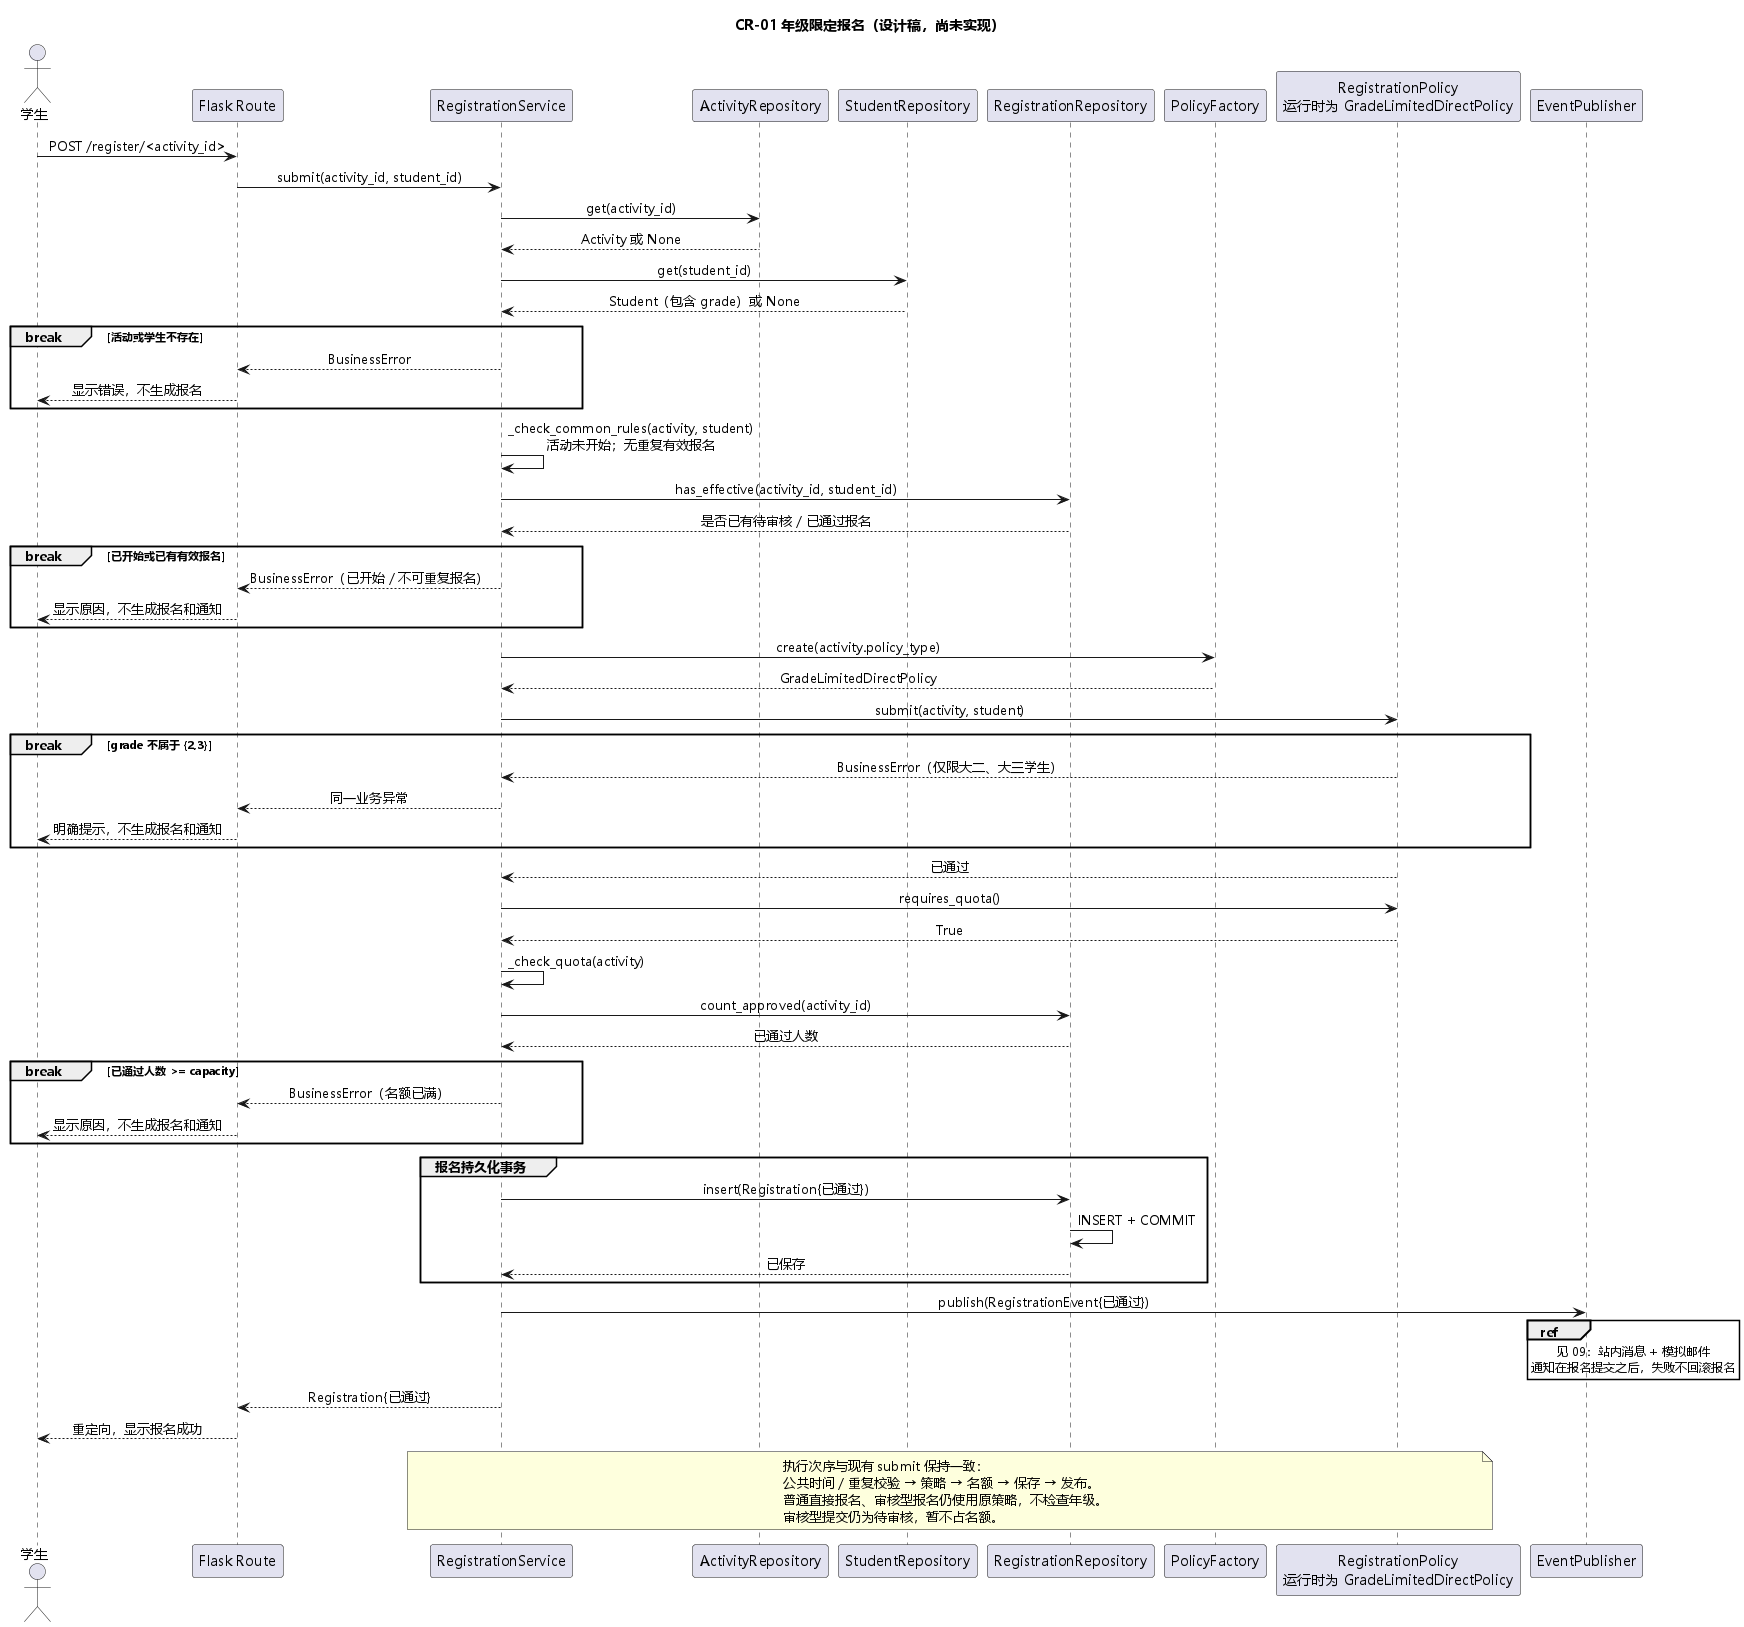

The diagram above was rendered by PlantUML. Its source (embedded in the PNG):
@startuml
skinparam defaultFontName "Microsoft YaHei"
skinparam backgroundColor white
skinparam shadowing false
skinparam sequenceMessageAlign center
title CR-01 年级限定报名（设计稿，尚未实现）

actor 学生 as User
participant "Flask Route" as Route
participant RegistrationService as Service
participant ActivityRepository as Activities
participant StudentRepository as Students
participant RegistrationRepository as Registrations
participant PolicyFactory as Factory
participant "RegistrationPolicy\n运行时为 GradeLimitedDirectPolicy" as Policy
participant EventPublisher as Publisher

User -> Route : POST /register/<activity_id>
Route -> Service : submit(activity_id, student_id)
Service -> Activities : get(activity_id)
Activities --> Service : Activity 或 None
Service -> Students : get(student_id)
Students --> Service : Student（包含 grade）或 None

break 活动或学生不存在
  Service --> Route : BusinessError
  Route --> User : 显示错误，不生成报名
end

Service -> Service : _check_common_rules(activity, student)\n活动未开始；无重复有效报名
Service -> Registrations : has_effective(activity_id, student_id)
Registrations --> Service : 是否已有待审核 / 已通过报名
break 已开始或已有有效报名
  Service --> Route : BusinessError（已开始 / 不可重复报名）
  Route --> User : 显示原因，不生成报名和通知
end

Service -> Factory : create(activity.policy_type)
Factory --> Service : GradeLimitedDirectPolicy
Service -> Policy : submit(activity, student)
break grade 不属于 {2,3}
  Policy --> Service : BusinessError（仅限大二、大三学生）
  Service --> Route : 同一业务异常
  Route --> User : 明确提示，不生成报名和通知
end
Policy --> Service : 已通过

Service -> Policy : requires_quota()
Policy --> Service : True
Service -> Service : _check_quota(activity)
Service -> Registrations : count_approved(activity_id)
Registrations --> Service : 已通过人数
break 已通过人数 >= capacity
  Service --> Route : BusinessError（名额已满）
  Route --> User : 显示原因，不生成报名和通知
end

group 报名持久化事务
  Service -> Registrations : insert(Registration{已通过})
  Registrations -> Registrations : INSERT + COMMIT
  Registrations --> Service : 已保存
end

Service -> Publisher : publish(RegistrationEvent{已通过})
ref over Publisher
  见 09：站内消息 + 模拟邮件
  通知在报名提交之后，失败不回滚报名
end ref
Service --> Route : Registration{已通过}
Route --> User : 重定向，显示报名成功

note over Service,Policy
  执行次序与现有 submit 保持一致：
  公共时间 / 重复校验 → 策略 → 名额 → 保存 → 发布。
  普通直接报名、审核型报名仍使用原策略，不检查年级。
  审核型提交仍为待审核，暂不占名额。
end note
@enduml